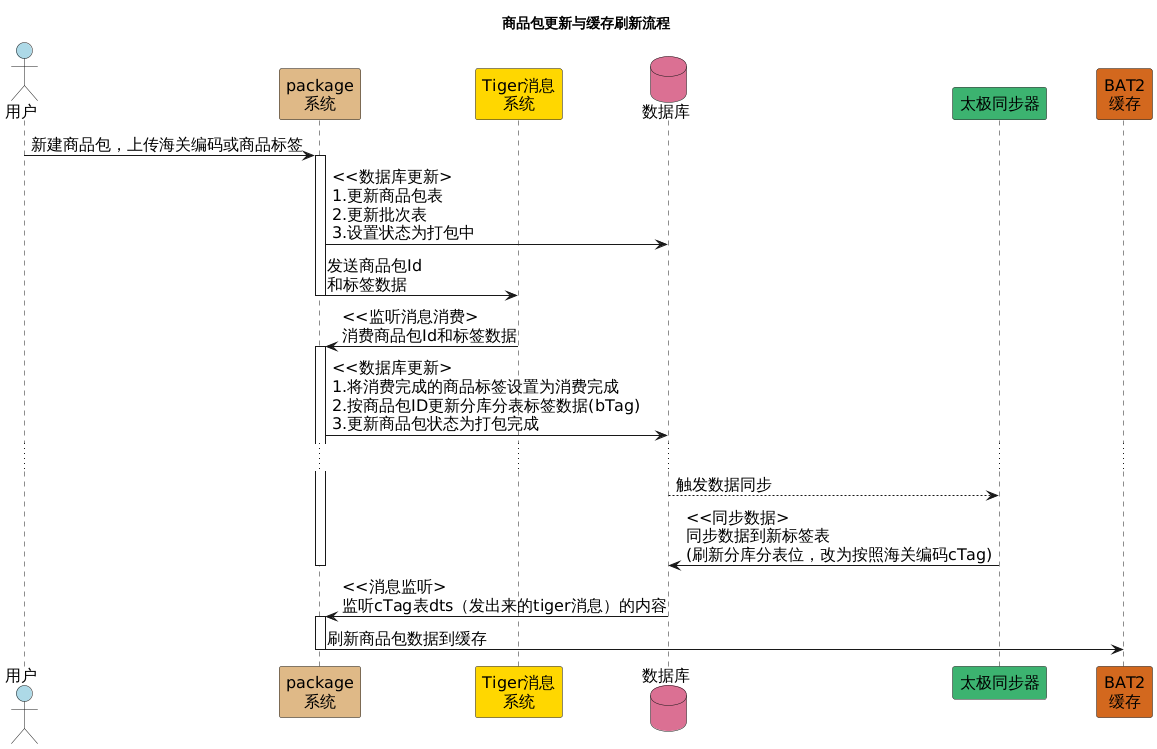

The diagram above was rendered by PlantUML. Its source (embedded in the PNG):
@startuml
skinparam ParticipantPadding 20
skinparam defaultFontSize 16

skinparam sequence {
  ArrowColor DarkSlateGray
  ActorBorderColor DarkSalmon
  LifeLineBorderColor blue
  LifeLineBackgroundColor #A9DCDF
  
  ParticipantBorderColor DarkCyan
  ParticipantBackgroundColor DodgerBlue
  ParticipantFontName Courgette

  ActorBackgroundColor aqua
  ActorFontColor Black
}

title 商品包更新与缓存刷新流程 

actor 用户 as U #ADD8E6
participant "package\n系统" as B #DEB887
participant "Tiger消息\n系统" as T #FFD700
database 数据库 as DB #DB7093
participant "太极同步器" as S #3CB371
participant "BAT2\n缓存" as BAT #D2691E

U -> B: 新建商品包，上传海关编码或商品标签
activate B
B -> DB: <<数据库更新>\n1.更新商品包表\n2.更新批次表\n3.设置状态为打包中
B -> T: 发送商品包Id\n和标签数据
deactivate B

T -> B: <<监听消息消费>\n消费商品包Id和标签数据

activate B
B -> DB: <<数据库更新>\n1.将消费完成的商品标签设置为消费完成\n2.按商品包ID更新分库分表标签数据(bTag)\n3.更新商品包状态为打包完成
...
DB --> S: 触发数据同步
S -> DB: <<同步数据>\n同步数据到新标签表\n(刷新分库分表位，改为按照海关编码cTag)

deactivate B
DB -> B: <<消息监听>\n监听cTag表dts（发出来的tiger消息）的内容
activate B
B -> BAT: 刷新商品包数据到缓存
deactivate B
@enduml